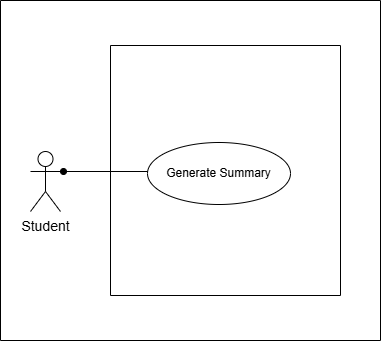

The diagram above was exported from draw.io. Its source (the exported page's mxGraphModel, read from the mxfile embedded in the PNG):
<mxGraphModel dx="1042" dy="1662" grid="1" gridSize="10" guides="1" tooltips="1" connect="1" arrows="1" fold="1" page="1" pageScale="1" pageWidth="850" pageHeight="1100" math="0" shadow="0">
  <root>
    <mxCell id="0" />
    <mxCell id="1" parent="0" />
    <mxCell id="8tJ0vdFygYJHDlofON16-1" value="" style="endArrow=none;html=1;rounded=0;startArrow=oval;startFill=1;exitX=1;exitY=0.3333333333333333;exitDx=0;exitDy=0;exitPerimeter=0;" edge="1" parent="1">
      <mxGeometry width="50" height="50" relative="1" as="geometry">
        <mxPoint x="170" y="-810" as="sourcePoint" />
        <mxPoint x="255" y="-810" as="targetPoint" />
      </mxGeometry>
    </mxCell>
    <mxCell id="8tJ0vdFygYJHDlofON16-3" value="&lt;div&gt;Generate Summary&lt;/div&gt;" style="ellipse;whiteSpace=wrap;html=1;" vertex="1" parent="1">
      <mxGeometry x="254" y="-839" width="143" height="62" as="geometry" />
    </mxCell>
    <mxCell id="8tJ0vdFygYJHDlofON16-7" value="" style="swimlane;startSize=0;container=0;" vertex="1" parent="1">
      <mxGeometry x="107" y="-981" width="380" height="340" as="geometry" />
    </mxCell>
    <mxCell id="8tJ0vdFygYJHDlofON16-8" value="Student" style="shape=umlActor;verticalLabelPosition=bottom;verticalAlign=top;html=1;fontSize=14;" vertex="1" parent="8tJ0vdFygYJHDlofON16-7">
      <mxGeometry x="30" y="151" width="30" height="60" as="geometry" />
    </mxCell>
    <mxCell id="8tJ0vdFygYJHDlofON16-9" value="" style="swimlane;startSize=0;" vertex="1" parent="8tJ0vdFygYJHDlofON16-7">
      <mxGeometry x="110" y="45" width="230" height="250" as="geometry" />
    </mxCell>
  </root>
</mxGraphModel>